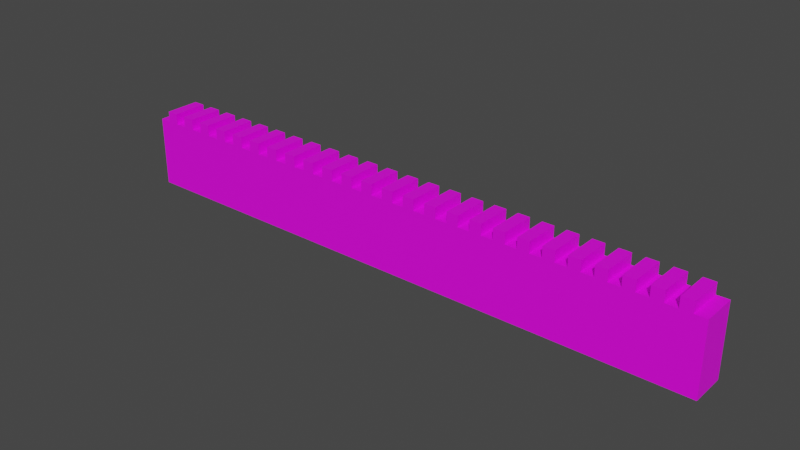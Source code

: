 # Source: boss2.blend  (saved by Blender 3.5.10; exported with 4.5.12 LTS)
import bpy
from mathutils import Matrix  # noqa: F401  (used for matrix-valued properties, if any)

bpy.ops.wm.read_factory_settings(use_empty=True)
scene = bpy.context.scene
scene.name = 'Scene'

# ---- collections
col_collection = bpy.data.collections.new('Collection'); scene.collection.children.link(col_collection)

# ---- images (referenced by path relative to the original .blend; pixels are not part of the script)
import os
ASSET_DIR = os.environ.get("B2B_ASSET_DIR", "")  # directory of the original .blend (textures are referenced by path, not embedded)
HERE = os.path.dirname(os.path.abspath(__file__))  # packed textures are extracted next to this script under _unpacked/

def load_image(name, relpath, width, height, colorspace="sRGB"):
    """Load a texture the original file referenced (path relative to the .blend, or extracted next to this script)."""
    p = next((c for c in (os.path.join(HERE, relpath), os.path.join(ASSET_DIR, relpath)) if relpath and os.path.exists(c)), "")
    if p:
        img = bpy.data.images.load(p, check_existing=True)
        img.name = name
    else:  # same state as the original file: an image datablock whose file is absent (Cycles renders it pink)
        img = bpy.data.images.new(name, width, height)
        img.source = "FILE"
        img.filepath = "//" + (relpath or name)
    img.colorspace_settings.name = colorspace
    return img
img_boss2_png = load_image('boss2.png', 'boss2.png', 1024, 1024, 'sRGB')

# ---- materials (node trees are filled in below, after node groups)
mat_material = bpy.data.materials.new('Material')
mat_material.alpha_threshold = 0.0
mat_material.use_transparent_shadow = False
mat_material.roughness = 0.5
mat_material.line_color = (0.0, 0.0, 0.0, 1.0)

# ---- material node trees
mat_material.use_nodes = True; mat_material.node_tree.nodes.clear()
_N = mat_material.node_tree.nodes; _L = mat_material.node_tree.links
n0 = _N.new('ShaderNodeOutputMaterial'); n0.name = 'Material Output'; n0.location = (300, 300)
n1 = _N.new('ShaderNodeBsdfPrincipled'); n1.name = 'Principled BSDF'; n1.location = (10, 300)
n1.distribution = 'GGX'
n1.subsurface_method = 'RANDOM_WALK_SKIN'
n1.inputs[3].default_value = 1.45
n1.inputs[27].default_value = (0.0, 0.0, 0.0, 1.0)
n1.inputs[28].default_value = 1.0
n2 = _N.new('ShaderNodeTexImage'); n2.name = '画像テクスチャ'; n2.location = (-280, 275)
n2.image = img_boss2_png
_L.new(n1.outputs[0], n0.inputs[0])
_L.new(n2.outputs[0], n1.inputs[0])
n0.is_active_output = True

# ---- world
world_world = bpy.data.worlds.new('World'); scene.world = world_world
world_world.use_nodes = True; world_world.node_tree.nodes.clear()
_N = world_world.node_tree.nodes; _L = world_world.node_tree.links
n0 = _N.new('ShaderNodeOutputWorld'); n0.name = 'World Output'; n0.location = (300, 300)
n1 = _N.new('ShaderNodeBackground'); n1.name = 'Background'; n1.location = (10, 300)
n1.inputs[0].default_value = (0.05088, 0.05088, 0.05088, 1.0)
_L.new(n1.outputs[0], n0.inputs[0])
n0.is_active_output = True
world_world.color = (0.05088, 0.05088, 0.05088)
world_world.use_sun_shadow = False
world_world.sun_shadow_jitter_overblur = 0.0

# ---- meshes
me_cube = bpy.data.meshes.new('Cube')
me_cube.from_pydata([(1.0, 17.0, 2.012), (1.0, 17.0, -2.0), (1.0, -17.0, 2.012), (1.0, -17.0, -2.0), (-1.0, 17.0, 2.012), (-1.0, 17.0, -2.0), (-1.0, -17.0, 2.012), (-1.0, -17.0, -2.0), (-1.0, 16.33, -2.0), (-1.0, 15.67, -2.0), (-1.0, 15.0, -2.0), (-1.0, 14.33, -2.0), (-1.0, 13.67, -2.0), (-1.0, 13.0, -2.0), (-1.0, 12.33, -2.0), (-1.0, 11.67, -2.0), (-1.0, 11.0, -2.0), (-1.0, 10.33, -2.0), (-1.0, 9.667, -2.0), (-1.0, 9.0, -2.0), (-1.0, 8.333, -2.0), (-1.0, 7.667, -2.0), (-1.0, 7.0, -2.0), (-1.0, 6.333, -2.0), (-1.0, 5.667, -2.0), (-1.0, 5.0, -2.0), (-1.0, 4.333, -2.0), (-1.0, 3.667, -2.0), (-1.0, 3.0, -2.0), (-1.0, 2.333, -2.0), (-1.0, 1.667, -2.0), (-1.0, 1.0, -2.0), (-1.0, 0.3333, -2.0), (-1.0, -0.3333, -2.0), (-1.0, -1.0, -2.0), (-1.0, -1.667, -2.0), (-1.0, -2.333, -2.0), (-1.0, -3.0, -2.0), (-1.0, -3.667, -2.0), (-1.0, -4.333, -2.0), (-1.0, -5.0, -2.0), (-1.0, -5.667, -2.0), (-1.0, -6.333, -2.0), (-1.0, -7.0, -2.0), (-1.0, -7.667, -2.0), (-1.0, -8.333, -2.0), (-1.0, -9.0, -2.0), (-1.0, -9.667, -2.0), (-1.0, -10.33, -2.0), (-1.0, -11.0, -2.0), (-1.0, -11.67, -2.0), (-1.0, -12.33, -2.0), (-1.0, -13.0, -2.0), (-1.0, -13.67, -2.0), (-1.0, -14.33, -2.0), (-1.0, -15.0, -2.0), (-1.0, -15.67, -2.0), (-1.0, -16.33, -2.0), (1.0, 16.33, 2.004), (1.0, 15.67, 2.004), (1.0, 15.0, 2.012), (1.0, 14.33, 2.013), (1.0, 13.67, 2.013), (1.0, 13.0, 2.012), (1.0, 12.33, 2.004), (1.0, 11.67, 2.004), (1.0, 11.0, 2.012), (1.0, 10.33, 2.013), (1.0, 9.667, 2.013), (1.0, 9.0, 2.012), (1.0, 8.333, 2.004), (1.0, 7.667, 2.004), (1.0, 7.0, 2.012), (1.0, 6.333, 2.013), (1.0, 5.667, 2.013), (1.0, 5.0, 2.012), (1.0, 4.333, 2.004), (1.0, 3.667, 2.004), (1.0, 3.0, 2.012), (1.0, 2.333, 2.013), (1.0, 1.667, 2.013), (1.0, 1.0, 2.012), (1.0, 0.3333, 2.004), (1.0, -0.3333, 2.004), (1.0, -1.0, 2.012), (1.0, -1.667, 2.013), (1.0, -2.333, 2.013), (1.0, -3.0, 2.012), (1.0, -3.667, 2.004), (1.0, -4.333, 2.004), (1.0, -5.0, 2.012), (1.0, -5.667, 2.013), (1.0, -6.333, 2.013), (1.0, -7.0, 2.012), (1.0, -7.667, 2.004), (1.0, -8.333, 2.004), (1.0, -9.0, 2.012), (1.0, -9.667, 2.013), (1.0, -10.33, 2.013), (1.0, -11.0, 2.012), (1.0, -11.67, 2.004), (1.0, -12.33, 2.004), (1.0, -13.0, 2.012), (1.0, -13.67, 2.013), (1.0, -14.33, 2.013), (1.0, -15.0, 2.012), (1.0, -15.67, 2.004), (1.0, -16.33, 2.004), (-1.0, -16.33, 2.004), (-1.0, -15.67, 2.004), (-1.0, -15.0, 2.012), (-1.0, -14.33, 2.013), (-1.0, -13.67, 2.013), (-1.0, -13.0, 2.012), (-1.0, -12.33, 2.004), (-1.0, -11.67, 2.004), (-1.0, -11.0, 2.012), (-1.0, -10.33, 2.013), (-1.0, -9.667, 2.013), (-1.0, -9.0, 2.012), (-1.0, -8.333, 2.004), (-1.0, -7.667, 2.004), (-1.0, -7.0, 2.012), (-1.0, -6.333, 2.013), (-1.0, -5.667, 2.013), (-1.0, -5.0, 2.012), (-1.0, -4.333, 2.004), (-1.0, -3.667, 2.004), (-1.0, -3.0, 2.012), (-1.0, -2.333, 2.013), (-1.0, -1.667, 2.013), (-1.0, -1.0, 2.012), (-1.0, -0.3333, 2.004), (-1.0, 0.3333, 2.004), (-1.0, 1.0, 2.012), (-1.0, 1.667, 2.013), (-1.0, 2.333, 2.013), (-1.0, 3.0, 2.012), (-1.0, 3.667, 2.004), (-1.0, 4.333, 2.004), (-1.0, 5.0, 2.012), (-1.0, 5.667, 2.013), (-1.0, 6.333, 2.013), (-1.0, 7.0, 2.012), (-1.0, 7.667, 2.004), (-1.0, 8.333, 2.004), (-1.0, 9.0, 2.012), (-1.0, 9.667, 2.013), (-1.0, 10.33, 2.013), (-1.0, 11.0, 2.012), (-1.0, 11.67, 2.004), (-1.0, 12.33, 2.004), (-1.0, 13.0, 2.012), (-1.0, 13.67, 2.013), (-1.0, 14.33, 2.013), (-1.0, 15.0, 2.012), (-1.0, 15.67, 2.004), (-1.0, 16.33, 2.004), (1.0, -16.33, -2.0), (1.0, -15.67, -2.0), (1.0, -15.0, -2.0), (1.0, -14.33, -2.0), (1.0, -13.67, -2.0), (1.0, -13.0, -2.0), (1.0, -12.33, -2.0), (1.0, -11.67, -2.0), (1.0, -11.0, -2.0), (1.0, -10.33, -2.0), (1.0, -9.667, -2.0), (1.0, -9.0, -2.0), (1.0, -8.333, -2.0), (1.0, -7.667, -2.0), (1.0, -7.0, -2.0), (1.0, -6.333, -2.0), (1.0, -5.667, -2.0), (1.0, -5.0, -2.0), (1.0, -4.333, -2.0), (1.0, -3.667, -2.0), (1.0, -3.0, -2.0), (1.0, -2.333, -2.0), (1.0, -1.667, -2.0), (1.0, -1.0, -2.0), (1.0, -0.3333, -2.0), (1.0, 0.3333, -2.0), (1.0, 1.0, -2.0), (1.0, 1.667, -2.0), (1.0, 2.333, -2.0), (1.0, 3.0, -2.0), (1.0, 3.667, -2.0), (1.0, 4.333, -2.0), (1.0, 5.0, -2.0), (1.0, 5.667, -2.0), (1.0, 6.333, -2.0), (1.0, 7.0, -2.0), (1.0, 7.667, -2.0), (1.0, 8.333, -2.0), (1.0, 9.0, -2.0), (1.0, 9.667, -2.0), (1.0, 10.33, -2.0), (1.0, 11.0, -2.0), (1.0, 11.67, -2.0), (1.0, 12.33, -2.0), (1.0, 13.0, -2.0), (1.0, 13.67, -2.0), (1.0, 14.33, -2.0), (1.0, 15.0, -2.0), (1.0, 15.67, -2.0), (1.0, 16.33, -2.0), (1.0, 16.33, 2.616), (1.0, 15.67, 2.616), (1.0, 15.0, 2.624), (1.0, 14.33, 2.625), (1.0, 13.67, 2.625), (1.0, 13.0, 2.624), (1.0, 12.33, 2.616), (1.0, 11.67, 2.616), (1.0, 11.0, 2.624), (1.0, 10.33, 2.625), (1.0, 9.667, 2.625), (1.0, 9.0, 2.624), (1.0, 8.333, 2.616), (1.0, 7.667, 2.616), (1.0, 7.0, 2.624), (1.0, 6.333, 2.625), (1.0, 5.667, 2.625), (1.0, 5.0, 2.624), (1.0, 4.333, 2.616), (1.0, 3.667, 2.616), (1.0, 3.0, 2.624), (1.0, 2.333, 2.625), (1.0, 1.667, 2.625), (1.0, 1.0, 2.624), (1.0, 0.3333, 2.616), (1.0, -0.3333, 2.616), (1.0, -1.0, 2.624), (1.0, -1.667, 2.625), (1.0, -2.333, 2.625), (1.0, -3.0, 2.624), (1.0, -3.667, 2.616), (1.0, -4.333, 2.616), (1.0, -5.0, 2.624), (1.0, -5.667, 2.625), (1.0, -6.333, 2.625), (1.0, -7.0, 2.624), (1.0, -7.667, 2.616), (1.0, -8.333, 2.616), (1.0, -9.0, 2.624), (1.0, -9.667, 2.625), (1.0, -10.33, 2.625), (1.0, -11.0, 2.624), (1.0, -11.67, 2.616), (1.0, -12.33, 2.616), (1.0, -13.0, 2.624), (1.0, -13.67, 2.625), (1.0, -14.33, 2.625), (1.0, -15.0, 2.624), (1.0, -15.67, 2.616), (1.0, -16.33, 2.616), (-1.0, -16.33, 2.616), (-1.0, -15.67, 2.616), (-1.0, -15.0, 2.624), (-1.0, -14.33, 2.625), (-1.0, -13.67, 2.625), (-1.0, -13.0, 2.624), (-1.0, -12.33, 2.616), (-1.0, -11.67, 2.616), (-1.0, -11.0, 2.624), (-1.0, -10.33, 2.625), (-1.0, -9.667, 2.625), (-1.0, -9.0, 2.624), (-1.0, -8.333, 2.616), (-1.0, -7.667, 2.616), (-1.0, -7.0, 2.624), (-1.0, -6.333, 2.625), (-1.0, -5.667, 2.625), (-1.0, -5.0, 2.624), (-1.0, -4.333, 2.616), (-1.0, -3.667, 2.616), (-1.0, -3.0, 2.624), (-1.0, -2.333, 2.625), (-1.0, -1.667, 2.625), (-1.0, -1.0, 2.624), (-1.0, -0.3333, 2.616), (-1.0, 0.3333, 2.616), (-1.0, 1.0, 2.624), (-1.0, 1.667, 2.625), (-1.0, 2.333, 2.625), (-1.0, 3.0, 2.624), (-1.0, 3.667, 2.616), (-1.0, 4.333, 2.616), (-1.0, 5.0, 2.624), (-1.0, 5.667, 2.625), (-1.0, 6.333, 2.625), (-1.0, 7.0, 2.624), (-1.0, 7.667, 2.616), (-1.0, 8.333, 2.616), (-1.0, 9.0, 2.624), (-1.0, 9.667, 2.625), (-1.0, 10.33, 2.625), (-1.0, 11.0, 2.624), (-1.0, 11.67, 2.616), (-1.0, 12.33, 2.616), (-1.0, 13.0, 2.624), (-1.0, 13.67, 2.625), (-1.0, 14.33, 2.625), (-1.0, 15.0, 2.624), (-1.0, 15.67, 2.616), (-1.0, 16.33, 2.616)], [], [(107, 108, 6, 2), (3, 2, 6, 7), (8, 157, 4, 5), (57, 158, 3, 7), (158, 107, 2, 3), (5, 4, 0, 1), (1, 0, 58, 207), (207, 58, 59, 206), (206, 59, 60, 205), (205, 60, 61, 204), (204, 61, 62, 203), (203, 62, 63, 202), (202, 63, 64, 201), (201, 64, 65, 200), (200, 65, 66, 199), (199, 66, 67, 198), (198, 67, 68, 197), (197, 68, 69, 196), (196, 69, 70, 195), (195, 70, 71, 194), (194, 71, 72, 193), (193, 72, 73, 192), (192, 73, 74, 191), (191, 74, 75, 190), (190, 75, 76, 189), (189, 76, 77, 188), (188, 77, 78, 187), (187, 78, 79, 186), (186, 79, 80, 185), (185, 80, 81, 184), (184, 81, 82, 183), (183, 82, 83, 182), (182, 83, 84, 181), (181, 84, 85, 180), (180, 85, 86, 179), (179, 86, 87, 178), (178, 87, 88, 177), (177, 88, 89, 176), (176, 89, 90, 175), (175, 90, 91, 174), (174, 91, 92, 173), (173, 92, 93, 172), (172, 93, 94, 171), (171, 94, 95, 170), (170, 95, 96, 169), (169, 96, 97, 168), (168, 97, 98, 167), (167, 98, 99, 166), (166, 99, 100, 165), (165, 100, 101, 164), (164, 101, 102, 163), (163, 102, 103, 162), (162, 103, 104, 161), (161, 104, 105, 160), (160, 105, 106, 159), (159, 106, 107, 158), (5, 1, 207, 8), (8, 207, 206, 9), (9, 206, 205, 10), (10, 205, 204, 11), (11, 204, 203, 12), (12, 203, 202, 13), (13, 202, 201, 14), (14, 201, 200, 15), (15, 200, 199, 16), (16, 199, 198, 17), (17, 198, 197, 18), (18, 197, 196, 19), (19, 196, 195, 20), (20, 195, 194, 21), (21, 194, 193, 22), (22, 193, 192, 23), (23, 192, 191, 24), (24, 191, 190, 25), (25, 190, 189, 26), (26, 189, 188, 27), (27, 188, 187, 28), (28, 187, 186, 29), (29, 186, 185, 30), (30, 185, 184, 31), (31, 184, 183, 32), (32, 183, 182, 33), (33, 182, 181, 34), (34, 181, 180, 35), (35, 180, 179, 36), (36, 179, 178, 37), (37, 178, 177, 38), (38, 177, 176, 39), (39, 176, 175, 40), (40, 175, 174, 41), (41, 174, 173, 42), (42, 173, 172, 43), (43, 172, 171, 44), (44, 171, 170, 45), (45, 170, 169, 46), (46, 169, 168, 47), (47, 168, 167, 48), (48, 167, 166, 49), (49, 166, 165, 50), (50, 165, 164, 51), (51, 164, 163, 52), (52, 163, 162, 53), (53, 162, 161, 54), (54, 161, 160, 55), (55, 160, 159, 56), (56, 159, 158, 57), (7, 6, 108, 57), (57, 108, 109, 56), (56, 109, 110, 55), (55, 110, 111, 54), (54, 111, 112, 53), (53, 112, 113, 52), (52, 113, 114, 51), (51, 114, 115, 50), (50, 115, 116, 49), (49, 116, 117, 48), (48, 117, 118, 47), (47, 118, 119, 46), (46, 119, 120, 45), (45, 120, 121, 44), (44, 121, 122, 43), (43, 122, 123, 42), (42, 123, 124, 41), (41, 124, 125, 40), (40, 125, 126, 39), (39, 126, 127, 38), (38, 127, 128, 37), (37, 128, 129, 36), (36, 129, 130, 35), (35, 130, 131, 34), (34, 131, 132, 33), (33, 132, 133, 32), (32, 133, 134, 31), (31, 134, 135, 30), (30, 135, 136, 29), (29, 136, 137, 28), (28, 137, 138, 27), (27, 138, 139, 26), (26, 139, 140, 25), (25, 140, 141, 24), (24, 141, 142, 23), (23, 142, 143, 22), (22, 143, 144, 21), (21, 144, 145, 20), (20, 145, 146, 19), (19, 146, 147, 18), (18, 147, 148, 17), (17, 148, 149, 16), (16, 149, 150, 15), (15, 150, 151, 14), (14, 151, 152, 13), (13, 152, 153, 12), (12, 153, 154, 11), (11, 154, 155, 10), (10, 155, 156, 9), (9, 156, 157, 8), (0, 4, 157, 58), (113, 112, 262, 263), (59, 156, 155, 60), (70, 145, 295, 220), (61, 154, 153, 62), (61, 60, 210, 211), (63, 152, 151, 64), (146, 69, 219, 296), (65, 150, 149, 66), (68, 147, 297, 218), (67, 148, 147, 68), (111, 110, 260, 261), (69, 146, 145, 70), (59, 58, 208, 209), (71, 144, 143, 72), (148, 67, 217, 298), (73, 142, 141, 74), (66, 149, 299, 216), (75, 140, 139, 76), (109, 108, 258, 259), (77, 138, 137, 78), (150, 65, 215, 300), (79, 136, 135, 80), (64, 151, 301, 214), (81, 134, 133, 82), (107, 106, 256, 257), (83, 132, 131, 84), (152, 63, 213, 302), (85, 130, 129, 86), (157, 156, 306, 307), (87, 128, 127, 88), (62, 153, 303, 212), (89, 126, 125, 90), (105, 104, 254, 255), (91, 124, 123, 92), (154, 61, 211, 304), (93, 122, 121, 94), (155, 154, 304, 305), (95, 120, 119, 96), (60, 155, 305, 210), (97, 118, 117, 98), (103, 102, 252, 253), (99, 116, 115, 100), (156, 59, 209, 306), (101, 114, 113, 102), (153, 152, 302, 303), (103, 112, 111, 104), (58, 157, 307, 208), (105, 110, 109, 106), (101, 100, 250, 251), (208, 307, 306, 209), (210, 305, 304, 211), (212, 303, 302, 213), (214, 301, 300, 215), (216, 299, 298, 217), (218, 297, 296, 219), (220, 295, 294, 221), (222, 293, 292, 223), (224, 291, 290, 225), (226, 289, 288, 227), (228, 287, 286, 229), (230, 285, 284, 231), (232, 283, 282, 233), (234, 281, 280, 235), (236, 279, 278, 237), (238, 277, 276, 239), (240, 275, 274, 241), (242, 273, 272, 243), (244, 271, 270, 245), (246, 269, 268, 247), (248, 267, 266, 249), (250, 265, 264, 251), (252, 263, 262, 253), (254, 261, 260, 255), (256, 259, 258, 257), (144, 71, 221, 294), (63, 62, 212, 213), (72, 143, 293, 222), (115, 114, 264, 265), (142, 73, 223, 292), (65, 64, 214, 215), (117, 116, 266, 267), (74, 141, 291, 224), (140, 75, 225, 290), (67, 66, 216, 217), (119, 118, 268, 269), (76, 139, 289, 226), (138, 77, 227, 288), (69, 68, 218, 219), (121, 120, 270, 271), (78, 137, 287, 228), (136, 79, 229, 286), (71, 70, 220, 221), (123, 122, 272, 273), (80, 135, 285, 230), (134, 81, 231, 284), (73, 72, 222, 223), (125, 124, 274, 275), (82, 133, 283, 232), (132, 83, 233, 282), (75, 74, 224, 225), (127, 126, 276, 277), (84, 131, 281, 234), (130, 85, 235, 280), (77, 76, 226, 227), (129, 128, 278, 279), (86, 129, 279, 236), (128, 87, 237, 278), (79, 78, 228, 229), (131, 130, 280, 281), (88, 127, 277, 238), (126, 89, 239, 276), (81, 80, 230, 231), (133, 132, 282, 283), (90, 125, 275, 240), (124, 91, 241, 274), (83, 82, 232, 233), (135, 134, 284, 285), (92, 123, 273, 242), (122, 93, 243, 272), (85, 84, 234, 235), (137, 136, 286, 287), (94, 121, 271, 244), (120, 95, 245, 270), (87, 86, 236, 237), (96, 119, 269, 246), (139, 138, 288, 289), (118, 97, 247, 268), (89, 88, 238, 239), (98, 117, 267, 248), (141, 140, 290, 291), (116, 99, 249, 266), (91, 90, 240, 241), (100, 115, 265, 250), (143, 142, 292, 293), (114, 101, 251, 264), (93, 92, 242, 243), (145, 144, 294, 295), (102, 113, 263, 252), (112, 103, 253, 262), (95, 94, 244, 245), (147, 146, 296, 297), (104, 111, 261, 254), (110, 105, 255, 260), (97, 96, 246, 247), (149, 148, 298, 299), (106, 109, 259, 256), (108, 107, 257, 258), (99, 98, 248, 249), (151, 150, 300, 301)])
_uv = me_cube.uv_layers.new(name='UVMap')
_uv.uv.foreach_set('vector', [0.2941, 0.9804, 0.3529, 0.9804, 0.3529, 1.0, 0.2941, 1.0, 0.4118, 0.1176, 0.4118, 0.2353, 0.3529, 0.2353, 0.3529, 0.1176, 0.2353, 0.01961, 0.1176, 0.01961, 0.1176, 0.0, 0.2353, 0.0, 0.2353, 0.9804, 0.2941, 0.9804, 0.2941, 1.0, 0.2353, 1.0, 0.1176, 0.01961, 1.375e-08, 0.01961, 1.402e-08, 0.0, 0.1176, 0.0, 0.4118, 3.506e-09, 0.4118, 0.1176, 0.3529, 0.1176, 0.3529, 0.0, 0.1176, 1.0, 0.0, 1.0, 2.75e-10, 0.9804, 0.1176, 0.9804, 0.1176, 0.9804, 2.75e-10, 0.9804, 5.5e-10, 0.9608, 0.1176, 0.9608, 0.1176, 0.9608, 5.5e-10, 0.9608, 8.25e-10, 0.9412, 0.1176, 0.9412, 0.1176, 0.9412, 8.25e-10, 0.9412, 1.1e-09, 0.9216, 0.1176, 0.9216, 0.1176, 0.9216, 1.1e-09, 0.9216, 1.375e-09, 0.902, 0.1176, 0.902, 0.1176, 0.902, 1.375e-09, 0.902, 1.65e-09, 0.8824, 0.1176, 0.8824, 0.1176, 0.8824, 1.65e-09, 0.8824, 1.925e-09, 0.8627, 0.1176, 0.8627, 0.1176, 0.8627, 1.925e-09, 0.8627, 2.2e-09, 0.8431, 0.1176, 0.8431, 0.1176, 0.8431, 2.2e-09, 0.8431, 2.475e-09, 0.8235, 0.1176, 0.8235, 0.1176, 0.8235, 2.475e-09, 0.8235, 2.75e-09, 0.8039, 0.1176, 0.8039, 0.1176, 0.8039, 2.75e-09, 0.8039, 3.025e-09, 0.7843, 0.1176, 0.7843, 0.1176, 0.7843, 3.025e-09, 0.7843, 3.3e-09, 0.7647, 0.1176, 0.7647, 0.1176, 0.7647, 3.3e-09, 0.7647, 3.575e-09, 0.7451, 0.1176, 0.7451, 0.1176, 0.7451, 3.575e-09, 0.7451, 3.85e-09, 0.7255, 0.1176, 0.7255, 0.1176, 0.7255, 3.85e-09, 0.7255, 4.125e-09, 0.7059, 0.1176, 0.7059, 0.1176, 0.7059, 4.125e-09, 0.7059, 4.4e-09, 0.6863, 0.1176, 0.6863, 0.1176, 0.6863, 4.4e-09, 0.6863, 4.675e-09, 0.6667, 0.1176, 0.6667, 0.1176, 0.6667, 4.675e-09, 0.6667, 4.95e-09, 0.6471, 0.1176, 0.6471, 0.1176, 0.6471, 4.95e-09, 0.6471, 5.225e-09, 0.6275, 0.1176, 0.6275, 0.1176, 0.6275, 5.225e-09, 0.6275, 5.5e-09, 0.6078, 0.1176, 0.6078, 0.1176, 0.6078, 5.5e-09, 0.6078, 5.775e-09, 0.5882, 0.1176, 0.5882, 0.1176, 0.5882, 5.775e-09, 0.5882, 6.05e-09, 0.5686, 0.1176, 0.5686, 0.1176, 0.5686, 6.05e-09, 0.5686, 6.325e-09, 0.549, 0.1176, 0.549, 0.1176, 0.549, 6.325e-09, 0.549, 6.6e-09, 0.5294, 0.1176, 0.5294, 0.1176, 0.5294, 6.6e-09, 0.5294, 6.875e-09, 0.5098, 0.1176, 0.5098, 0.1176, 0.5098, 6.875e-09, 0.5098, 7.15e-09, 0.4902, 0.1176, 0.4902, 0.1176, 0.4902, 7.15e-09, 0.4902, 7.425e-09, 0.4706, 0.1176, 0.4706, 0.1176, 0.4706, 7.425e-09, 0.4706, 7.7e-09, 0.451, 0.1176, 0.451, 0.1176, 0.451, 7.7e-09, 0.451, 7.975e-09, 0.4314, 0.1176, 0.4314, 0.1176, 0.4314, 7.975e-09, 0.4314, 8.25e-09, 0.4118, 0.1176, 0.4118, 0.1176, 0.4118, 8.25e-09, 0.4118, 8.525e-09, 0.3922, 0.1176, 0.3922, 0.1176, 0.3922, 8.525e-09, 0.3922, 8.8e-09, 0.3725, 0.1176, 0.3725, 0.1176, 0.3725, 8.8e-09, 0.3725, 9.075e-09, 0.3529, 0.1176, 0.3529, 0.1176, 0.3529, 9.075e-09, 0.3529, 9.35e-09, 0.3333, 0.1176, 0.3333, 0.1176, 0.3333, 9.35e-09, 0.3333, 9.625e-09, 0.3137, 0.1176, 0.3137, 0.1176, 0.3137, 9.625e-09, 0.3137, 9.9e-09, 0.2941, 0.1176, 0.2941, 0.1176, 0.2941, 9.9e-09, 0.2941, 1.017e-08, 0.2745, 0.1176, 0.2745, 0.1176, 0.2745, 1.017e-08, 0.2745, 1.045e-08, 0.2549, 0.1176, 0.2549, 0.1176, 0.2549, 1.045e-08, 0.2549, 1.072e-08, 0.2353, 0.1176, 0.2353, 0.1176, 0.2353, 1.072e-08, 0.2353, 1.1e-08, 0.2157, 0.1176, 0.2157, 0.1176, 0.2157, 1.1e-08, 0.2157, 1.127e-08, 0.1961, 0.1176, 0.1961, 0.1176, 0.1961, 1.127e-08, 0.1961, 1.155e-08, 0.1765, 0.1176, 0.1765, 0.1176, 0.1765, 1.155e-08, 0.1765, 1.182e-08, 0.1569, 0.1176, 0.1569, 0.1176, 0.1569, 1.182e-08, 0.1569, 1.21e-08, 0.1373, 0.1176, 0.1373, 0.1176, 0.1373, 1.21e-08, 0.1373, 1.237e-08, 0.1176, 0.1176, 0.1176, 0.1176, 0.1176, 1.237e-08, 0.1176, 1.265e-08, 0.09804, 0.1176, 0.09804, 0.1176, 0.09804, 1.265e-08, 0.09804, 1.292e-08, 0.07843, 0.1176, 0.07843, 0.1176, 0.07843, 1.292e-08, 0.07843, 1.32e-08, 0.05882, 0.1176, 0.05882, 0.1176, 0.05882, 1.32e-08, 0.05882, 1.347e-08, 0.03922, 0.1176, 0.03922, 0.1176, 0.03922, 1.347e-08, 0.03922, 1.375e-08, 0.01961, 0.1176, 0.01961, 0.2353, 0.0, 0.2941, 0.0, 0.2941, 0.01961, 0.2353, 0.01961, 0.2353, 0.01961, 0.2941, 0.01961, 0.2941, 0.03922, 0.2353, 0.03922, 0.2353, 0.03922, 0.2941, 0.03922, 0.2941, 0.05882, 0.2353, 0.05882, 0.2353, 0.05882, 0.2941, 0.05882, 0.2941, 0.07843, 0.2353, 0.07843, 0.2353, 0.07843, 0.2941, 0.07843, 0.2941, 0.09804, 0.2353, 0.09804, 0.2353, 0.09804, 0.2941, 0.09804, 0.2941, 0.1176, 0.2353, 0.1176, 0.2353, 0.1176, 0.2941, 0.1176, 0.2941, 0.1373, 0.2353, 0.1373, 0.2353, 0.1373, 0.2941, 0.1373, 0.2941, 0.1569, 0.2353, 0.1569, 0.2353, 0.1569, 0.2941, 0.1569, 0.2941, 0.1765, 0.2353, 0.1765, 0.2353, 0.1765, 0.2941, 0.1765, 0.2941, 0.1961, 0.2353, 0.1961, 0.2353, 0.1961, 0.2941, 0.1961, 0.2941, 0.2157, 0.2353, 0.2157, 0.2353, 0.2157, 0.2941, 0.2157, 0.2941, 0.2353, 0.2353, 0.2353, 0.2353, 0.2353, 0.2941, 0.2353, 0.2941, 0.2549, 0.2353, 0.2549, 0.2353, 0.2549, 0.2941, 0.2549, 0.2941, 0.2745, 0.2353, 0.2745, 0.2353, 0.2745, 0.2941, 0.2745, 0.2941, 0.2941, 0.2353, 0.2941, 0.2353, 0.2941, 0.2941, 0.2941, 0.2941, 0.3137, 0.2353, 0.3137, 0.2353, 0.3137, 0.2941, 0.3137, 0.2941, 0.3333, 0.2353, 0.3333, 0.2353, 0.3333, 0.2941, 0.3333, 0.2941, 0.3529, 0.2353, 0.3529, 0.2353, 0.3529, 0.2941, 0.3529, 0.2941, 0.3725, 0.2353, 0.3725, 0.2353, 0.3725, 0.2941, 0.3725, 0.2941, 0.3922, 0.2353, 0.3922, 0.2353, 0.3922, 0.2941, 0.3922, 0.2941, 0.4118, 0.2353, 0.4118, 0.2353, 0.4118, 0.2941, 0.4118, 0.2941, 0.4314, 0.2353, 0.4314, 0.2353, 0.4314, 0.2941, 0.4314, 0.2941, 0.451, 0.2353, 0.451, 0.2353, 0.451, 0.2941, 0.451, 0.2941, 0.4706, 0.2353, 0.4706, 0.2353, 0.4706, 0.2941, 0.4706, 0.2941, 0.4902, 0.2353, 0.4902, 0.2353, 0.4902, 0.2941, 0.4902, 0.2941, 0.5098, 0.2353, 0.5098, 0.2353, 0.5098, 0.2941, 0.5098, 0.2941, 0.5294, 0.2353, 0.5294, 0.2353, 0.5294, 0.2941, 0.5294, 0.2941, 0.549, 0.2353, 0.549, 0.2353, 0.549, 0.2941, 0.549, 0.2941, 0.5686, 0.2353, 0.5686, 0.2353, 0.5686, 0.2941, 0.5686, 0.2941, 0.5882, 0.2353, 0.5882, 0.2353, 0.5882, 0.2941, 0.5882, 0.2941, 0.6078, 0.2353, 0.6078, 0.2353, 0.6078, 0.2941, 0.6078, 0.2941, 0.6275, 0.2353, 0.6275, 0.2353, 0.6275, 0.2941, 0.6275, 0.2941, 0.6471, 0.2353, 0.6471, 0.2353, 0.6471, 0.2941, 0.6471, 0.2941, 0.6667, 0.2353, 0.6667, 0.2353, 0.6667, 0.2941, 0.6667, 0.2941, 0.6863, 0.2353, 0.6863, 0.2353, 0.6863, 0.2941, 0.6863, 0.2941, 0.7059, 0.2353, 0.7059, 0.2353, 0.7059, 0.2941, 0.7059, 0.2941, 0.7255, 0.2353, 0.7255, 0.2353, 0.7255, 0.2941, 0.7255, 0.2941, 0.7451, 0.2353, 0.7451, 0.2353, 0.7451, 0.2941, 0.7451, 0.2941, 0.7647, 0.2353, 0.7647, 0.2353, 0.7647, 0.2941, 0.7647, 0.2941, 0.7843, 0.2353, 0.7843, 0.2353, 0.7843, 0.2941, 0.7843, 0.2941, 0.8039, 0.2353, 0.8039, 0.2353, 0.8039, 0.2941, 0.8039, 0.2941, 0.8235, 0.2353, 0.8235, 0.2353, 0.8235, 0.2941, 0.8235, 0.2941, 0.8431, 0.2353, 0.8431, 0.2353, 0.8431, 0.2941, 0.8431, 0.2941, 0.8627, 0.2353, 0.8627, 0.2353, 0.8627, 0.2941, 0.8627, 0.2941, 0.8824, 0.2353, 0.8824, 0.2353, 0.8824, 0.2941, 0.8824, 0.2941, 0.902, 0.2353, 0.902, 0.2353, 0.902, 0.2941, 0.902, 0.2941, 0.9216, 0.2353, 0.9216, 0.2353, 0.9216, 0.2941, 0.9216, 0.2941, 0.9412, 0.2353, 0.9412, 0.2353, 0.9412, 0.2941, 0.9412, 0.2941, 0.9608, 0.2353, 0.9608, 0.2353, 0.9608, 0.2941, 0.9608, 0.2941, 0.9804, 0.2353, 0.9804, 0.2353, 1.0, 0.1176, 1.0, 0.1176, 0.9804, 0.2353, 0.9804, 0.2353, 0.9804, 0.1176, 0.9804, 0.1176, 0.9608, 0.2353, 0.9608, 0.2353, 0.9608, 0.1176, 0.9608, 0.1176, 0.9412, 0.2353, 0.9412, 0.2353, 0.9412, 0.1176, 0.9412, 0.1176, 0.9216, 0.2353, 0.9216, 0.2353, 0.9216, 0.1176, 0.9216, 0.1176, 0.902, 0.2353, 0.902, 0.2353, 0.902, 0.1176, 0.902, 0.1176, 0.8824, 0.2353, 0.8824, 0.2353, 0.8824, 0.1176, 0.8824, 0.1176, 0.8627, 0.2353, 0.8627, 0.2353, 0.8627, 0.1176, 0.8627, 0.1176, 0.8431, 0.2353, 0.8431, 0.2353, 0.8431, 0.1176, 0.8431, 0.1176, 0.8235, 0.2353, 0.8235, 0.2353, 0.8235, 0.1176, 0.8235, 0.1176, 0.8039, 0.2353, 0.8039, 0.2353, 0.8039, 0.1176, 0.8039, 0.1176, 0.7843, 0.2353, 0.7843, 0.2353, 0.7843, 0.1176, 0.7843, 0.1176, 0.7647, 0.2353, 0.7647, 0.2353, 0.7647, 0.1176, 0.7647, 0.1176, 0.7451, 0.2353, 0.7451, 0.2353, 0.7451, 0.1176, 0.7451, 0.1176, 0.7255, 0.2353, 0.7255, 0.2353, 0.7255, 0.1176, 0.7255, 0.1176, 0.7059, 0.2353, 0.7059, 0.2353, 0.7059, 0.1176, 0.7059, 0.1176, 0.6863, 0.2353, 0.6863, 0.2353, 0.6863, 0.1176, 0.6863, 0.1176, 0.6667, 0.2353, 0.6667, 0.2353, 0.6667, 0.1176, 0.6667, 0.1176, 0.6471, 0.2353, 0.6471, 0.2353, 0.6471, 0.1176, 0.6471, 0.1176, 0.6275, 0.2353, 0.6275, 0.2353, 0.6275, 0.1176, 0.6275, 0.1176, 0.6078, 0.2353, 0.6078, 0.2353, 0.6078, 0.1176, 0.6078, 0.1176, 0.5882, 0.2353, 0.5882, 0.2353, 0.5882, 0.1176, 0.5882, 0.1176, 0.5686, 0.2353, 0.5686, 0.2353, 0.5686, 0.1176, 0.5686, 0.1176, 0.549, 0.2353, 0.549, 0.2353, 0.549, 0.1176, 0.549, 0.1176, 0.5294, 0.2353, 0.5294, 0.2353, 0.5294, 0.1176, 0.5294, 0.1176, 0.5098, 0.2353, 0.5098, 0.2353, 0.5098, 0.1176, 0.5098, 0.1176, 0.4902, 0.2353, 0.4902, 0.2353, 0.4902, 0.1176, 0.4902, 0.1176, 0.4706, 0.2353, 0.4706, 0.2353, 0.4706, 0.1176, 0.4706, 0.1176, 0.451, 0.2353, 0.451, 0.2353, 0.451, 0.1176, 0.451, 0.1176, 0.4314, 0.2353, 0.4314, 0.2353, 0.4314, 0.1176, 0.4314, 0.1176, 0.4118, 0.2353, 0.4118, 0.2353, 0.4118, 0.1176, 0.4118, 0.1176, 0.3922, 0.2353, 0.3922, 0.2353, 0.3922, 0.1176, 0.3922, 0.1176, 0.3725, 0.2353, 0.3725, 0.2353, 0.3725, 0.1176, 0.3725, 0.1176, 0.3529, 0.2353, 0.3529, 0.2353, 0.3529, 0.1176, 0.3529, 0.1176, 0.3333, 0.2353, 0.3333, 0.2353, 0.3333, 0.1176, 0.3333, 0.1176, 0.3137, 0.2353, 0.3137, 0.2353, 0.3137, 0.1176, 0.3137, 0.1176, 0.2941, 0.2353, 0.2941, 0.2353, 0.2941, 0.1176, 0.2941, 0.1176, 0.2745, 0.2353, 0.2745, 0.2353, 0.2745, 0.1176, 0.2745, 0.1176, 0.2549, 0.2353, 0.2549, 0.2353, 0.2549, 0.1176, 0.2549, 0.1176, 0.2353, 0.2353, 0.2353, 0.2353, 0.2353, 0.1176, 0.2353, 0.1176, 0.2157, 0.2353, 0.2157, 0.2353, 0.2157, 0.1176, 0.2157, 0.1176, 0.1961, 0.2353, 0.1961, 0.2353, 0.1961, 0.1176, 0.1961, 0.1176, 0.1765, 0.2353, 0.1765, 0.2353, 0.1765, 0.1176, 0.1765, 0.1176, 0.1569, 0.2353, 0.1569, 0.2353, 0.1569, 0.1176, 0.1569, 0.1176, 0.1373, 0.2353, 0.1373, 0.2353, 0.1373, 0.1176, 0.1373, 0.1176, 0.1176, 0.2353, 0.1176, 0.2353, 0.1176, 0.1176, 0.1176, 0.1176, 0.09804, 0.2353, 0.09804, 0.2353, 0.09804, 0.1176, 0.09804, 0.1176, 0.07843, 0.2353, 0.07843, 0.2353, 0.07843, 0.1176, 0.07843, 0.1176, 0.05882, 0.2353, 0.05882, 0.2353, 0.05882, 0.1176, 0.05882, 0.1176, 0.03922, 0.2353, 0.03922, 0.2353, 0.03922, 0.1176, 0.03922, 0.1176, 0.01961, 0.2353, 0.01961, 0.2941, 0.0, 0.3529, 0.0, 0.3529, 0.01961, 0.2941, 0.01961, 0.1176, 0.8824, 0.1176, 0.902, 0.1176, 0.902, 0.1176, 0.8824, 0.2941, 0.03922, 0.3529, 0.03922, 0.3529, 0.05882, 0.2941, 0.05882, 0.2941, 0.2549, 0.3529, 0.2549, 0.3529, 0.2549, 0.2941, 0.2549, 0.2941, 0.07843, 0.3529, 0.07843, 0.3529, 0.09804, 0.2941, 0.09804, 1.1e-09, 0.9216, 8.25e-10, 0.9412, 8.25e-10, 0.9412, 1.1e-09, 0.9216, 0.2941, 0.1176, 0.3529, 0.1176, 0.3529, 0.1373, 0.2941, 0.1373, 0.3529, 0.2353, 0.2941, 0.2353, 0.2941, 0.2353, 0.3529, 0.2353, 0.2941, 0.1569, 0.3529, 0.1569, 0.3529, 0.1765, 0.2941, 0.1765, 0.2941, 0.2157, 0.3529, 0.2157, 0.3529, 0.2157, 0.2941, 0.2157, 0.2941, 0.1961, 0.3529, 0.1961, 0.3529, 0.2157, 0.2941, 0.2157, 0.1176, 0.9216, 0.1176, 0.9412, 0.1176, 0.9412, 0.1176, 0.9216, 0.2941, 0.2353, 0.3529, 0.2353, 0.3529, 0.2549, 0.2941, 0.2549, 5.5e-10, 0.9608, 2.75e-10, 0.9804, 2.75e-10, 0.9804, 5.5e-10, 0.9608, 0.2941, 0.2745, 0.3529, 0.2745, 0.3529, 0.2941, 0.2941, 0.2941, 0.3529, 0.1961, 0.2941, 0.1961, 0.2941, 0.1961, 0.3529, 0.1961, 0.2941, 0.3137, 0.3529, 0.3137, 0.3529, 0.3333, 0.2941, 0.3333, 0.2941, 0.1765, 0.3529, 0.1765, 0.3529, 0.1765, 0.2941, 0.1765, 0.2941, 0.3529, 0.3529, 0.3529, 0.3529, 0.3725, 0.2941, 0.3725, 0.1176, 0.9608, 0.1176, 0.9804, 0.1176, 0.9804, 0.1176, 0.9608, 0.2941, 0.3922, 0.3529, 0.3922, 0.3529, 0.4118, 0.2941, 0.4118, 0.3529, 0.1569, 0.2941, 0.1569, 0.2941, 0.1569, 0.3529, 0.1569, 0.2941, 0.4314, 0.3529, 0.4314, 0.3529, 0.451, 0.2941, 0.451, 0.2941, 0.1373, 0.3529, 0.1373, 0.3529, 0.1373, 0.2941, 0.1373, 0.2941, 0.4706, 0.3529, 0.4706, 0.3529, 0.4902, 0.2941, 0.4902, 1.375e-08, 0.01961, 1.347e-08, 0.03922, 1.347e-08, 0.03922, 1.375e-08, 0.01961, 0.2941, 0.5098, 0.3529, 0.5098, 0.3529, 0.5294, 0.2941, 0.5294, 0.3529, 0.1176, 0.2941, 0.1176, 0.2941, 0.1176, 0.3529, 0.1176, 0.2941, 0.549, 0.3529, 0.549, 0.3529, 0.5686, 0.2941, 0.5686, 0.1176, 0.01961, 0.1176, 0.03922, 0.1176, 0.03922, 0.1176, 0.01961, 0.2941, 0.5882, 0.3529, 0.5882, 0.3529, 0.6078, 0.2941, 0.6078, 0.2941, 0.09804, 0.3529, 0.09804, 0.3529, 0.09804, 0.2941, 0.09804, 0.2941, 0.6275, 0.3529, 0.6275, 0.3529, 0.6471, 0.2941, 0.6471, 1.32e-08, 0.05882, 1.292e-08, 0.07843, 1.292e-08, 0.07843, 1.32e-08, 0.05882, 0.2941, 0.6667, 0.3529, 0.6667, 0.3529, 0.6863, 0.2941, 0.6863, 0.3529, 0.07843, 0.2941, 0.07843, 0.2941, 0.07843, 0.3529, 0.07843, 0.2941, 0.7059, 0.3529, 0.7059, 0.3529, 0.7255, 0.2941, 0.7255, 0.1176, 0.05882, 0.1176, 0.07843, 0.1176, 0.07843, 0.1176, 0.05882, 0.2941, 0.7451, 0.3529, 0.7451, 0.3529, 0.7647, 0.2941, 0.7647, 0.2941, 0.05882, 0.3529, 0.05882, 0.3529, 0.05882, 0.2941, 0.05882, 0.2941, 0.7843, 0.3529, 0.7843, 0.3529, 0.8039, 0.2941, 0.8039, 1.265e-08, 0.09804, 1.237e-08, 0.1176, 1.237e-08, 0.1176, 1.265e-08, 0.09804, 0.2941, 0.8235, 0.3529, 0.8235, 0.3529, 0.8431, 0.2941, 0.8431, 0.3529, 0.03922, 0.2941, 0.03922, 0.2941, 0.03922, 0.3529, 0.03922, 0.2941, 0.8627, 0.3529, 0.8627, 0.3529, 0.8824, 0.2941, 0.8824, 0.1176, 0.09804, 0.1176, 0.1176, 0.1176, 0.1176, 0.1176, 0.09804, 0.2941, 0.902, 0.3529, 0.902, 0.3529, 0.9216, 0.2941, 0.9216, 0.2941, 0.01961, 0.3529, 0.01961, 0.3529, 0.01961, 0.2941, 0.01961, 0.2941, 0.9412, 0.3529, 0.9412, 0.3529, 0.9608, 0.2941, 0.9608, 1.21e-08, 0.1373, 1.182e-08, 0.1569, 1.182e-08, 0.1569, 1.21e-08, 0.1373, 0.2941, 0.01961, 0.3529, 0.01961, 0.3529, 0.03922, 0.2941, 0.03922, 0.2941, 0.05882, 0.3529, 0.05882, 0.3529, 0.07843, 0.2941, 0.07843, 0.2941, 0.09804, 0.3529, 0.09804, 0.3529, 0.1176, 0.2941, 0.1176, 0.2941, 0.1373, 0.3529, 0.1373, 0.3529, 0.1569, 0.2941, 0.1569, 0.2941, 0.1765, 0.3529, 0.1765, 0.3529, 0.1961, 0.2941, 0.1961, 0.2941, 0.2157, 0.3529, 0.2157, 0.3529, 0.2353, 0.2941, 0.2353, 0.2941, 0.2549, 0.3529, 0.2549, 0.3529, 0.2745, 0.2941, 0.2745, 0.2941, 0.2941, 0.3529, 0.2941, 0.3529, 0.3137, 0.2941, 0.3137, 0.2941, 0.3333, 0.3529, 0.3333, 0.3529, 0.3529, 0.2941, 0.3529, 0.2941, 0.3725, 0.3529, 0.3725, 0.3529, 0.3922, 0.2941, 0.3922, 0.2941, 0.4118, 0.3529, 0.4118, 0.3529, 0.4314, 0.2941, 0.4314, 0.2941, 0.451, 0.3529, 0.451, 0.3529, 0.4706, 0.2941, 0.4706, 0.2941, 0.4902, 0.3529, 0.4902, 0.3529, 0.5098, 0.2941, 0.5098, 0.2941, 0.5294, 0.3529, 0.5294, 0.3529, 0.549, 0.2941, 0.549, 0.2941, 0.5686, 0.3529, 0.5686, 0.3529, 0.5882, 0.2941, 0.5882, 0.2941, 0.6078, 0.3529, 0.6078, 0.3529, 0.6275, 0.2941, 0.6275, 0.2941, 0.6471, 0.3529, 0.6471, 0.3529, 0.6667, 0.2941, 0.6667, 0.2941, 0.6863, 0.3529, 0.6863, 0.3529, 0.7059, 0.2941, 0.7059, 0.2941, 0.7255, 0.3529, 0.7255, 0.3529, 0.7451, 0.2941, 0.7451, 0.2941, 0.7647, 0.3529, 0.7647, 0.3529, 0.7843, 0.2941, 0.7843, 0.2941, 0.8039, 0.3529, 0.8039, 0.3529, 0.8235, 0.2941, 0.8235, 0.2941, 0.8431, 0.3529, 0.8431, 0.3529, 0.8627, 0.2941, 0.8627, 0.2941, 0.8824, 0.3529, 0.8824, 0.3529, 0.902, 0.2941, 0.902, 0.2941, 0.9216, 0.3529, 0.9216, 0.3529, 0.9412, 0.2941, 0.9412, 0.2941, 0.9608, 0.3529, 0.9608, 0.3529, 0.9804, 0.2941, 0.9804, 0.3529, 0.2745, 0.2941, 0.2745, 0.2941, 0.2745, 0.3529, 0.2745, 1.65e-09, 0.8824, 1.375e-09, 0.902, 1.375e-09, 0.902, 1.65e-09, 0.8824, 0.2941, 0.2941, 0.3529, 0.2941, 0.3529, 0.2941, 0.2941, 0.2941, 0.1176, 0.8431, 0.1176, 0.8627, 0.1176, 0.8627, 0.1176, 0.8431, 0.3529, 0.3137, 0.2941, 0.3137, 0.2941, 0.3137, 0.3529, 0.3137, 2.2e-09, 0.8431, 1.925e-09, 0.8627, 1.925e-09, 0.8627, 2.2e-09, 0.8431, 0.1176, 0.8039, 0.1176, 0.8235, 0.1176, 0.8235, 0.1176, 0.8039, 0.2941, 0.3333, 0.3529, 0.3333, 0.3529, 0.3333, 0.2941, 0.3333, 0.3529, 0.3529, 0.2941, 0.3529, 0.2941, 0.3529, 0.3529, 0.3529, 2.75e-09, 0.8039, 2.475e-09, 0.8235, 2.475e-09, 0.8235, 2.75e-09, 0.8039, 0.1176, 0.7647, 0.1176, 0.7843, 0.1176, 0.7843, 0.1176, 0.7647, 0.2941, 0.3725, 0.3529, 0.3725, 0.3529, 0.3725, 0.2941, 0.3725, 0.3529, 0.3922, 0.2941, 0.3922, 0.2941, 0.3922, 0.3529, 0.3922, 3.3e-09, 0.7647, 3.025e-09, 0.7843, 3.025e-09, 0.7843, 3.3e-09, 0.7647, 0.1176, 0.7255, 0.1176, 0.7451, 0.1176, 0.7451, 0.1176, 0.7255, 0.2941, 0.4118, 0.3529, 0.4118, 0.3529, 0.4118, 0.2941, 0.4118, 0.3529, 0.4314, 0.2941, 0.4314, 0.2941, 0.4314, 0.3529, 0.4314, 3.85e-09, 0.7255, 3.575e-09, 0.7451, 3.575e-09, 0.7451, 3.85e-09, 0.7255, 0.1176, 0.6863, 0.1176, 0.7059, 0.1176, 0.7059, 0.1176, 0.6863, 0.2941, 0.451, 0.3529, 0.451, 0.3529, 0.451, 0.2941, 0.451, 0.3529, 0.4706, 0.2941, 0.4706, 0.2941, 0.4706, 0.3529, 0.4706, 4.4e-09, 0.6863, 4.125e-09, 0.7059, 4.125e-09, 0.7059, 4.4e-09, 0.6863, 0.1176, 0.6471, 0.1176, 0.6667, 0.1176, 0.6667, 0.1176, 0.6471, 0.2941, 0.4902, 0.3529, 0.4902, 0.3529, 0.4902, 0.2941, 0.4902, 0.3529, 0.5098, 0.2941, 0.5098, 0.2941, 0.5098, 0.3529, 0.5098, 4.95e-09, 0.6471, 4.675e-09, 0.6667, 4.675e-09, 0.6667, 4.95e-09, 0.6471, 0.1176, 0.6078, 0.1176, 0.6275, 0.1176, 0.6275, 0.1176, 0.6078, 0.2941, 0.5294, 0.3529, 0.5294, 0.3529, 0.5294, 0.2941, 0.5294, 0.3529, 0.549, 0.2941, 0.549, 0.2941, 0.549, 0.3529, 0.549, 5.5e-09, 0.6078, 5.225e-09, 0.6275, 5.225e-09, 0.6275, 5.5e-09, 0.6078, 0.1176, 0.5686, 0.1176, 0.5882, 0.1176, 0.5882, 0.1176, 0.5686, 0.2941, 0.5686, 0.3529, 0.5686, 0.3529, 0.5686, 0.2941, 0.5686, 0.3529, 0.5882, 0.2941, 0.5882, 0.2941, 0.5882, 0.3529, 0.5882, 6.05e-09, 0.5686, 5.775e-09, 0.5882, 5.775e-09, 0.5882, 6.05e-09, 0.5686, 0.1176, 0.5294, 0.1176, 0.549, 0.1176, 0.549, 0.1176, 0.5294, 0.2941, 0.6078, 0.3529, 0.6078, 0.3529, 0.6078, 0.2941, 0.6078, 0.3529, 0.6275, 0.2941, 0.6275, 0.2941, 0.6275, 0.3529, 0.6275, 6.6e-09, 0.5294, 6.325e-09, 0.549, 6.325e-09, 0.549, 6.6e-09, 0.5294, 0.1176, 0.4902, 0.1176, 0.5098, 0.1176, 0.5098, 0.1176, 0.4902, 0.2941, 0.6471, 0.3529, 0.6471, 0.3529, 0.6471, 0.2941, 0.6471, 0.3529, 0.6667, 0.2941, 0.6667, 0.2941, 0.6667, 0.3529, 0.6667, 7.15e-09, 0.4902, 6.875e-09, 0.5098, 6.875e-09, 0.5098, 7.15e-09, 0.4902, 0.1176, 0.451, 0.1176, 0.4706, 0.1176, 0.4706, 0.1176, 0.451, 0.2941, 0.6863, 0.3529, 0.6863, 0.3529, 0.6863, 0.2941, 0.6863, 0.3529, 0.7059, 0.2941, 0.7059, 0.2941, 0.7059, 0.3529, 0.7059, 7.7e-09, 0.451, 7.425e-09, 0.4706, 7.425e-09, 0.4706, 7.7e-09, 0.451, 0.1176, 0.4118, 0.1176, 0.4314, 0.1176, 0.4314, 0.1176, 0.4118, 0.2941, 0.7255, 0.3529, 0.7255, 0.3529, 0.7255, 0.2941, 0.7255, 0.3529, 0.7451, 0.2941, 0.7451, 0.2941, 0.7451, 0.3529, 0.7451, 8.25e-09, 0.4118, 7.975e-09, 0.4314, 7.975e-09, 0.4314, 8.25e-09, 0.4118, 0.2941, 0.7647, 0.3529, 0.7647, 0.3529, 0.7647, 0.2941, 0.7647, 0.1176, 0.3725, 0.1176, 0.3922, 0.1176, 0.3922, 0.1176, 0.3725, 0.3529, 0.7843, 0.2941, 0.7843, 0.2941, 0.7843, 0.3529, 0.7843, 8.8e-09, 0.3725, 8.525e-09, 0.3922, 8.525e-09, 0.3922, 8.8e-09, 0.3725, 0.2941, 0.8039, 0.3529, 0.8039, 0.3529, 0.8039, 0.2941, 0.8039, 0.1176, 0.3333, 0.1176, 0.3529, 0.1176, 0.3529, 0.1176, 0.3333, 0.3529, 0.8235, 0.2941, 0.8235, 0.2941, 0.8235, 0.3529, 0.8235, 9.35e-09, 0.3333, 9.075e-09, 0.3529, 9.075e-09, 0.3529, 9.35e-09, 0.3333, 0.2941, 0.8431, 0.3529, 0.8431, 0.3529, 0.8431, 0.2941, 0.8431, 0.1176, 0.2941, 0.1176, 0.3137, 0.1176, 0.3137, 0.1176, 0.2941, 0.3529, 0.8627, 0.2941, 0.8627, 0.2941, 0.8627, 0.3529, 0.8627, 9.9e-09, 0.2941, 9.625e-09, 0.3137, 9.625e-09, 0.3137, 9.9e-09, 0.2941, 0.1176, 0.2549, 0.1176, 0.2745, 0.1176, 0.2745, 0.1176, 0.2549, 0.2941, 0.8824, 0.3529, 0.8824, 0.3529, 0.8824, 0.2941, 0.8824, 0.3529, 0.902, 0.2941, 0.902, 0.2941, 0.902, 0.3529, 0.902, 1.045e-08, 0.2549, 1.017e-08, 0.2745, 1.017e-08, 0.2745, 1.045e-08, 0.2549, 0.1176, 0.2157, 0.1176, 0.2353, 0.1176, 0.2353, 0.1176, 0.2157, 0.2941, 0.9216, 0.3529, 0.9216, 0.3529, 0.9216, 0.2941, 0.9216, 0.3529, 0.9412, 0.2941, 0.9412, 0.2941, 0.9412, 0.3529, 0.9412, 1.1e-08, 0.2157, 1.072e-08, 0.2353, 1.072e-08, 0.2353, 1.1e-08, 0.2157, 0.1176, 0.1765, 0.1176, 0.1961, 0.1176, 0.1961, 0.1176, 0.1765, 0.2941, 0.9608, 0.3529, 0.9608, 0.3529, 0.9608, 0.2941, 0.9608, 0.3529, 0.9804, 0.2941, 0.9804, 0.2941, 0.9804, 0.3529, 0.9804, 1.155e-08, 0.1765, 1.127e-08, 0.1961, 1.127e-08, 0.1961, 1.155e-08, 0.1765, 0.1176, 0.1373, 0.1176, 0.1569, 0.1176, 0.1569, 0.1176, 0.1373])
me_cube.materials.append(mat_material)
me_cube.use_mirror_vertex_groups = False
me_cube.update()

# ---- objects
ob_cube = bpy.data.objects.new('Cube', me_cube)

# ---- transforms, parenting, visibility, modifiers, constraints
ob_cube.location = (0.0, 0.0, 0.0)
ob_cube.rotation_euler = (0.0, 0.0, 1.571)
ob_cube.lock_rotations_4d = False
ob_cube.empty_display_type = 'ARROWS'
ob_cube.lineart.crease_threshold = 0.0

# ---- collection membership
col_collection.objects.link(ob_cube)

# ---- scene / render settings (as saved in the file)
scene.frame_start = 1; scene.frame_end = 250; scene.frame_set(1)
scene.render.engine = 'BLENDER_EEVEE_NEXT'
scene.cycles.sampling_pattern = 'TABULATED_SOBOL'
scene.view_settings.view_transform = 'Filmic'
bpy.context.view_layer.update()

# ---- added for rendering (the .blend has no active camera and no usable light): camera, sun
cam_auto = bpy.data.cameras.new('AutoCamera')
cam_auto.lens = 50.0
cam_auto.sensor_width = 36.0
cam_auto.clip_end = 1000.0
ob_auto_camera = bpy.data.objects.new('AutoCamera', cam_auto)
scene.collection.objects.link(ob_auto_camera)
ob_auto_camera.location = (31.8012, -38.1614, 25.7534)
ob_auto_camera.rotation_euler = (1.09748, -7.21219e-08, 0.694738)
scene.camera = ob_auto_camera
light_auto_sun = bpy.data.lights.new('AutoSun', 'SUN')
light_auto_sun.energy = 3.0
light_auto_sun.angle = 0.0523599
ob_auto_sun = bpy.data.objects.new('AutoSun', light_auto_sun)
scene.collection.objects.link(ob_auto_sun)
ob_auto_sun.rotation_euler = (0.872665, 0.174533, 0.523599)
bpy.context.view_layer.update()
